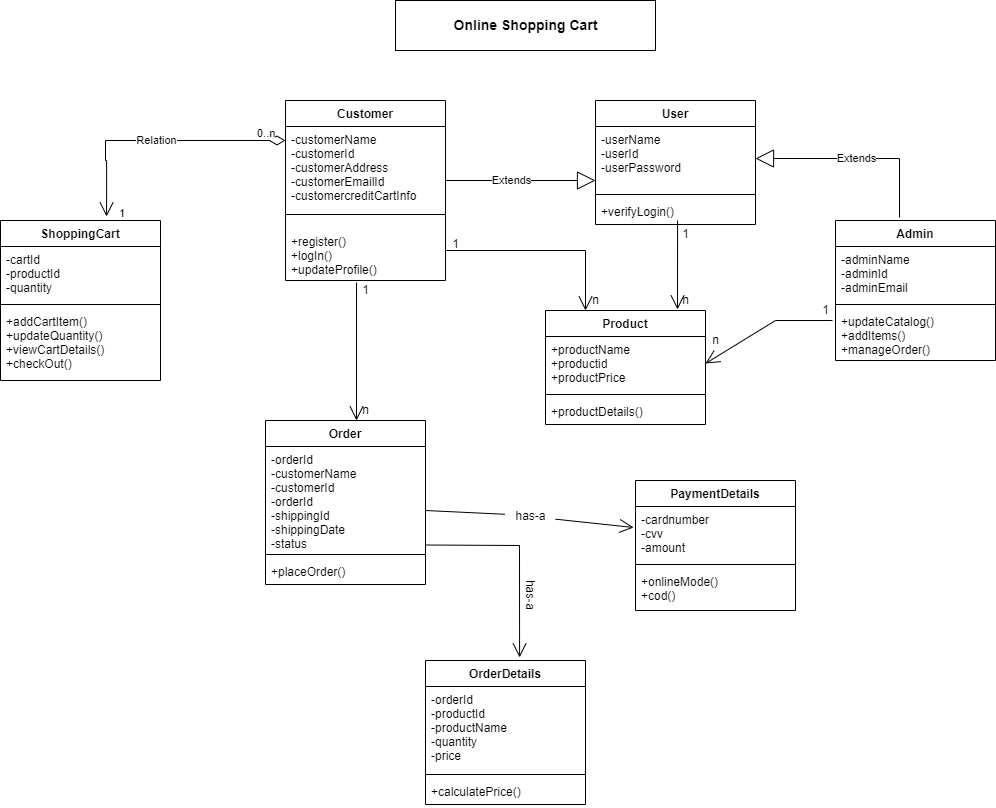

The diagram above was exported from draw.io. Its source (the exported page's mxGraphModel, read from the mxfile embedded in the PNG):
<mxGraphModel dx="1718" dy="393" grid="1" gridSize="10" guides="1" tooltips="1" connect="1" arrows="1" fold="1" page="1" pageScale="1" pageWidth="850" pageHeight="1100" math="0" shadow="0">
  <root>
    <mxCell id="0" />
    <mxCell id="1" parent="0" />
    <mxCell id="rm6abrN0DZ80UI_ylrjg-1" value="Customer" style="swimlane;fontStyle=1;align=center;verticalAlign=top;childLayout=stackLayout;horizontal=1;startSize=26;horizontalStack=0;resizeParent=1;resizeParentMax=0;resizeLast=0;collapsible=1;marginBottom=0;" vertex="1" parent="1">
      <mxGeometry x="-220" y="120" width="160" height="180" as="geometry" />
    </mxCell>
    <mxCell id="rm6abrN0DZ80UI_ylrjg-2" value="-customerName&#10;-customerId&#10;-customerAddress&#10;-customerEmailId&#10;-customercreditCartInfo" style="text;strokeColor=none;fillColor=none;align=left;verticalAlign=top;spacingLeft=4;spacingRight=4;overflow=hidden;rotatable=0;points=[[0,0.5],[1,0.5]];portConstraint=eastwest;" vertex="1" parent="rm6abrN0DZ80UI_ylrjg-1">
      <mxGeometry y="26" width="160" height="74" as="geometry" />
    </mxCell>
    <mxCell id="rm6abrN0DZ80UI_ylrjg-3" value="" style="line;strokeWidth=1;fillColor=none;align=left;verticalAlign=middle;spacingTop=-1;spacingLeft=3;spacingRight=3;rotatable=0;labelPosition=right;points=[];portConstraint=eastwest;" vertex="1" parent="rm6abrN0DZ80UI_ylrjg-1">
      <mxGeometry y="100" width="160" height="28" as="geometry" />
    </mxCell>
    <mxCell id="rm6abrN0DZ80UI_ylrjg-4" value="+register()&#10;+logIn()&#10;+updateProfile()" style="text;strokeColor=none;fillColor=none;align=left;verticalAlign=top;spacingLeft=4;spacingRight=4;overflow=hidden;rotatable=0;points=[[0,0.5],[1,0.5]];portConstraint=eastwest;" vertex="1" parent="rm6abrN0DZ80UI_ylrjg-1">
      <mxGeometry y="128" width="160" height="52" as="geometry" />
    </mxCell>
    <mxCell id="rm6abrN0DZ80UI_ylrjg-5" value="User" style="swimlane;fontStyle=1;align=center;verticalAlign=top;childLayout=stackLayout;horizontal=1;startSize=26;horizontalStack=0;resizeParent=1;resizeParentMax=0;resizeLast=0;collapsible=1;marginBottom=0;" vertex="1" parent="1">
      <mxGeometry x="90" y="120" width="160" height="124" as="geometry" />
    </mxCell>
    <mxCell id="rm6abrN0DZ80UI_ylrjg-6" value="-userName&#10;-userId&#10;-userPassword" style="text;strokeColor=none;fillColor=none;align=left;verticalAlign=top;spacingLeft=4;spacingRight=4;overflow=hidden;rotatable=0;points=[[0,0.5],[1,0.5]];portConstraint=eastwest;" vertex="1" parent="rm6abrN0DZ80UI_ylrjg-5">
      <mxGeometry y="26" width="160" height="64" as="geometry" />
    </mxCell>
    <mxCell id="rm6abrN0DZ80UI_ylrjg-7" value="" style="line;strokeWidth=1;fillColor=none;align=left;verticalAlign=middle;spacingTop=-1;spacingLeft=3;spacingRight=3;rotatable=0;labelPosition=right;points=[];portConstraint=eastwest;" vertex="1" parent="rm6abrN0DZ80UI_ylrjg-5">
      <mxGeometry y="90" width="160" height="8" as="geometry" />
    </mxCell>
    <mxCell id="rm6abrN0DZ80UI_ylrjg-8" value="+verifyLogin()" style="text;strokeColor=none;fillColor=none;align=left;verticalAlign=top;spacingLeft=4;spacingRight=4;overflow=hidden;rotatable=0;points=[[0,0.5],[1,0.5]];portConstraint=eastwest;" vertex="1" parent="rm6abrN0DZ80UI_ylrjg-5">
      <mxGeometry y="98" width="160" height="26" as="geometry" />
    </mxCell>
    <mxCell id="rm6abrN0DZ80UI_ylrjg-11" value="ShoppingCart" style="swimlane;fontStyle=1;align=center;verticalAlign=top;childLayout=stackLayout;horizontal=1;startSize=26;horizontalStack=0;resizeParent=1;resizeParentMax=0;resizeLast=0;collapsible=1;marginBottom=0;" vertex="1" parent="1">
      <mxGeometry x="-505" y="240" width="160" height="160" as="geometry" />
    </mxCell>
    <mxCell id="rm6abrN0DZ80UI_ylrjg-12" value="-cartId&#10;-productId&#10;-quantity" style="text;strokeColor=none;fillColor=none;align=left;verticalAlign=top;spacingLeft=4;spacingRight=4;overflow=hidden;rotatable=0;points=[[0,0.5],[1,0.5]];portConstraint=eastwest;" vertex="1" parent="rm6abrN0DZ80UI_ylrjg-11">
      <mxGeometry y="26" width="160" height="54" as="geometry" />
    </mxCell>
    <mxCell id="rm6abrN0DZ80UI_ylrjg-13" value="" style="line;strokeWidth=1;fillColor=none;align=left;verticalAlign=middle;spacingTop=-1;spacingLeft=3;spacingRight=3;rotatable=0;labelPosition=right;points=[];portConstraint=eastwest;" vertex="1" parent="rm6abrN0DZ80UI_ylrjg-11">
      <mxGeometry y="80" width="160" height="8" as="geometry" />
    </mxCell>
    <mxCell id="rm6abrN0DZ80UI_ylrjg-14" value="+addCartItem()&#10;+updateQuantity()&#10;+viewCartDetails()&#10;+checkOut()" style="text;strokeColor=none;fillColor=none;align=left;verticalAlign=top;spacingLeft=4;spacingRight=4;overflow=hidden;rotatable=0;points=[[0,0.5],[1,0.5]];portConstraint=eastwest;" vertex="1" parent="rm6abrN0DZ80UI_ylrjg-11">
      <mxGeometry y="88" width="160" height="72" as="geometry" />
    </mxCell>
    <mxCell id="rm6abrN0DZ80UI_ylrjg-15" value="Admin" style="swimlane;fontStyle=1;align=center;verticalAlign=top;childLayout=stackLayout;horizontal=1;startSize=26;horizontalStack=0;resizeParent=1;resizeParentMax=0;resizeLast=0;collapsible=1;marginBottom=0;" vertex="1" parent="1">
      <mxGeometry x="330" y="240" width="160" height="140" as="geometry" />
    </mxCell>
    <mxCell id="rm6abrN0DZ80UI_ylrjg-16" value="-adminName&#10;-adminId&#10;-adminEmail" style="text;strokeColor=none;fillColor=none;align=left;verticalAlign=top;spacingLeft=4;spacingRight=4;overflow=hidden;rotatable=0;points=[[0,0.5],[1,0.5]];portConstraint=eastwest;" vertex="1" parent="rm6abrN0DZ80UI_ylrjg-15">
      <mxGeometry y="26" width="160" height="54" as="geometry" />
    </mxCell>
    <mxCell id="rm6abrN0DZ80UI_ylrjg-17" value="" style="line;strokeWidth=1;fillColor=none;align=left;verticalAlign=middle;spacingTop=-1;spacingLeft=3;spacingRight=3;rotatable=0;labelPosition=right;points=[];portConstraint=eastwest;" vertex="1" parent="rm6abrN0DZ80UI_ylrjg-15">
      <mxGeometry y="80" width="160" height="8" as="geometry" />
    </mxCell>
    <mxCell id="rm6abrN0DZ80UI_ylrjg-18" value="+updateCatalog()&#10;+addItems()&#10;+manageOrder()" style="text;strokeColor=none;fillColor=none;align=left;verticalAlign=top;spacingLeft=4;spacingRight=4;overflow=hidden;rotatable=0;points=[[0,0.5],[1,0.5]];portConstraint=eastwest;" vertex="1" parent="rm6abrN0DZ80UI_ylrjg-15">
      <mxGeometry y="88" width="160" height="52" as="geometry" />
    </mxCell>
    <mxCell id="rm6abrN0DZ80UI_ylrjg-19" value="Order" style="swimlane;fontStyle=1;align=center;verticalAlign=top;childLayout=stackLayout;horizontal=1;startSize=26;horizontalStack=0;resizeParent=1;resizeParentMax=0;resizeLast=0;collapsible=1;marginBottom=0;" vertex="1" parent="1">
      <mxGeometry x="-240" y="440" width="160" height="164" as="geometry" />
    </mxCell>
    <mxCell id="rm6abrN0DZ80UI_ylrjg-20" value="-orderId&#10;-customerName&#10;-customerId&#10;-orderId&#10;-shippingId&#10;-shippingDate&#10;-status" style="text;strokeColor=none;fillColor=none;align=left;verticalAlign=top;spacingLeft=4;spacingRight=4;overflow=hidden;rotatable=0;points=[[0,0.5],[1,0.5]];portConstraint=eastwest;" vertex="1" parent="rm6abrN0DZ80UI_ylrjg-19">
      <mxGeometry y="26" width="160" height="104" as="geometry" />
    </mxCell>
    <mxCell id="rm6abrN0DZ80UI_ylrjg-21" value="" style="line;strokeWidth=1;fillColor=none;align=left;verticalAlign=middle;spacingTop=-1;spacingLeft=3;spacingRight=3;rotatable=0;labelPosition=right;points=[];portConstraint=eastwest;" vertex="1" parent="rm6abrN0DZ80UI_ylrjg-19">
      <mxGeometry y="130" width="160" height="8" as="geometry" />
    </mxCell>
    <mxCell id="rm6abrN0DZ80UI_ylrjg-22" value="+placeOrder()" style="text;strokeColor=none;fillColor=none;align=left;verticalAlign=top;spacingLeft=4;spacingRight=4;overflow=hidden;rotatable=0;points=[[0,0.5],[1,0.5]];portConstraint=eastwest;" vertex="1" parent="rm6abrN0DZ80UI_ylrjg-19">
      <mxGeometry y="138" width="160" height="26" as="geometry" />
    </mxCell>
    <mxCell id="rm6abrN0DZ80UI_ylrjg-23" value="OrderDetails" style="swimlane;fontStyle=1;align=center;verticalAlign=top;childLayout=stackLayout;horizontal=1;startSize=26;horizontalStack=0;resizeParent=1;resizeParentMax=0;resizeLast=0;collapsible=1;marginBottom=0;" vertex="1" parent="1">
      <mxGeometry x="-80" y="680" width="160" height="144" as="geometry" />
    </mxCell>
    <mxCell id="rm6abrN0DZ80UI_ylrjg-24" value="-orderId&#10;-productId&#10;-productName&#10;-quantity&#10;-price" style="text;strokeColor=none;fillColor=none;align=left;verticalAlign=top;spacingLeft=4;spacingRight=4;overflow=hidden;rotatable=0;points=[[0,0.5],[1,0.5]];portConstraint=eastwest;" vertex="1" parent="rm6abrN0DZ80UI_ylrjg-23">
      <mxGeometry y="26" width="160" height="84" as="geometry" />
    </mxCell>
    <mxCell id="rm6abrN0DZ80UI_ylrjg-25" value="" style="line;strokeWidth=1;fillColor=none;align=left;verticalAlign=middle;spacingTop=-1;spacingLeft=3;spacingRight=3;rotatable=0;labelPosition=right;points=[];portConstraint=eastwest;" vertex="1" parent="rm6abrN0DZ80UI_ylrjg-23">
      <mxGeometry y="110" width="160" height="8" as="geometry" />
    </mxCell>
    <mxCell id="rm6abrN0DZ80UI_ylrjg-26" value="+calculatePrice()" style="text;strokeColor=none;fillColor=none;align=left;verticalAlign=top;spacingLeft=4;spacingRight=4;overflow=hidden;rotatable=0;points=[[0,0.5],[1,0.5]];portConstraint=eastwest;" vertex="1" parent="rm6abrN0DZ80UI_ylrjg-23">
      <mxGeometry y="118" width="160" height="26" as="geometry" />
    </mxCell>
    <mxCell id="rm6abrN0DZ80UI_ylrjg-27" value="PaymentDetails" style="swimlane;fontStyle=1;align=center;verticalAlign=top;childLayout=stackLayout;horizontal=1;startSize=26;horizontalStack=0;resizeParent=1;resizeParentMax=0;resizeLast=0;collapsible=1;marginBottom=0;" vertex="1" parent="1">
      <mxGeometry x="130" y="500" width="160" height="130" as="geometry" />
    </mxCell>
    <mxCell id="rm6abrN0DZ80UI_ylrjg-28" value="-cardnumber&#10;-cvv&#10;-amount" style="text;strokeColor=none;fillColor=none;align=left;verticalAlign=top;spacingLeft=4;spacingRight=4;overflow=hidden;rotatable=0;points=[[0,0.5],[1,0.5]];portConstraint=eastwest;" vertex="1" parent="rm6abrN0DZ80UI_ylrjg-27">
      <mxGeometry y="26" width="160" height="54" as="geometry" />
    </mxCell>
    <mxCell id="rm6abrN0DZ80UI_ylrjg-29" value="" style="line;strokeWidth=1;fillColor=none;align=left;verticalAlign=middle;spacingTop=-1;spacingLeft=3;spacingRight=3;rotatable=0;labelPosition=right;points=[];portConstraint=eastwest;" vertex="1" parent="rm6abrN0DZ80UI_ylrjg-27">
      <mxGeometry y="80" width="160" height="8" as="geometry" />
    </mxCell>
    <mxCell id="rm6abrN0DZ80UI_ylrjg-30" value="+onlineMode()&#10;+cod()" style="text;strokeColor=none;fillColor=none;align=left;verticalAlign=top;spacingLeft=4;spacingRight=4;overflow=hidden;rotatable=0;points=[[0,0.5],[1,0.5]];portConstraint=eastwest;" vertex="1" parent="rm6abrN0DZ80UI_ylrjg-27">
      <mxGeometry y="88" width="160" height="42" as="geometry" />
    </mxCell>
    <mxCell id="rm6abrN0DZ80UI_ylrjg-31" value="Relation" style="endArrow=open;html=1;endSize=12;startArrow=diamondThin;startSize=14;startFill=0;edgeStyle=orthogonalEdgeStyle;rounded=0;exitX=0;exitY=0.189;exitDx=0;exitDy=0;exitPerimeter=0;entryX=0.663;entryY=-0.025;entryDx=0;entryDy=0;entryPerimeter=0;" edge="1" parent="1" source="rm6abrN0DZ80UI_ylrjg-2" target="rm6abrN0DZ80UI_ylrjg-11">
      <mxGeometry relative="1" as="geometry">
        <mxPoint x="-380" y="180" as="sourcePoint" />
        <mxPoint x="-220" y="180" as="targetPoint" />
        <Array as="points">
          <mxPoint x="-400" y="160" />
          <mxPoint x="-400" y="180" />
          <mxPoint x="-399" y="180" />
        </Array>
        <mxPoint as="offset" />
      </mxGeometry>
    </mxCell>
    <mxCell id="rm6abrN0DZ80UI_ylrjg-32" value="0..n" style="edgeLabel;resizable=0;html=1;align=left;verticalAlign=top;" connectable="0" vertex="1" parent="rm6abrN0DZ80UI_ylrjg-31">
      <mxGeometry x="-1" relative="1" as="geometry">
        <mxPoint x="-30" y="-20" as="offset" />
      </mxGeometry>
    </mxCell>
    <mxCell id="rm6abrN0DZ80UI_ylrjg-33" value="1" style="edgeLabel;resizable=0;html=1;align=right;verticalAlign=top;" connectable="0" vertex="1" parent="rm6abrN0DZ80UI_ylrjg-31">
      <mxGeometry x="1" relative="1" as="geometry">
        <mxPoint x="19" y="-16" as="offset" />
      </mxGeometry>
    </mxCell>
    <mxCell id="rm6abrN0DZ80UI_ylrjg-35" value="Extends" style="endArrow=block;endSize=16;endFill=0;html=1;rounded=0;" edge="1" parent="1">
      <mxGeometry x="-0.125" width="160" relative="1" as="geometry">
        <mxPoint x="-60" y="200" as="sourcePoint" />
        <mxPoint x="90" y="200" as="targetPoint" />
        <mxPoint as="offset" />
      </mxGeometry>
    </mxCell>
    <mxCell id="rm6abrN0DZ80UI_ylrjg-37" value="Extends" style="endArrow=block;endSize=16;endFill=0;html=1;rounded=0;exitX=0.4;exitY=-0.021;exitDx=0;exitDy=0;exitPerimeter=0;entryX=1;entryY=0.5;entryDx=0;entryDy=0;" edge="1" parent="1" source="rm6abrN0DZ80UI_ylrjg-15" target="rm6abrN0DZ80UI_ylrjg-6">
      <mxGeometry width="160" relative="1" as="geometry">
        <mxPoint x="310" y="170" as="sourcePoint" />
        <mxPoint x="394" y="120" as="targetPoint" />
        <Array as="points">
          <mxPoint x="394" y="178" />
        </Array>
      </mxGeometry>
    </mxCell>
    <mxCell id="rm6abrN0DZ80UI_ylrjg-38" value="Product" style="swimlane;fontStyle=1;align=center;verticalAlign=top;childLayout=stackLayout;horizontal=1;startSize=26;horizontalStack=0;resizeParent=1;resizeParentMax=0;resizeLast=0;collapsible=1;marginBottom=0;" vertex="1" parent="1">
      <mxGeometry x="40" y="330" width="160" height="114" as="geometry" />
    </mxCell>
    <mxCell id="rm6abrN0DZ80UI_ylrjg-39" value="+productName&#10;+productid&#10;+productPrice" style="text;strokeColor=none;fillColor=none;align=left;verticalAlign=top;spacingLeft=4;spacingRight=4;overflow=hidden;rotatable=0;points=[[0,0.5],[1,0.5]];portConstraint=eastwest;" vertex="1" parent="rm6abrN0DZ80UI_ylrjg-38">
      <mxGeometry y="26" width="160" height="54" as="geometry" />
    </mxCell>
    <mxCell id="rm6abrN0DZ80UI_ylrjg-40" value="" style="line;strokeWidth=1;fillColor=none;align=left;verticalAlign=middle;spacingTop=-1;spacingLeft=3;spacingRight=3;rotatable=0;labelPosition=right;points=[];portConstraint=eastwest;" vertex="1" parent="rm6abrN0DZ80UI_ylrjg-38">
      <mxGeometry y="80" width="160" height="8" as="geometry" />
    </mxCell>
    <mxCell id="rm6abrN0DZ80UI_ylrjg-41" value="+productDetails()" style="text;strokeColor=none;fillColor=none;align=left;verticalAlign=top;spacingLeft=4;spacingRight=4;overflow=hidden;rotatable=0;points=[[0,0.5],[1,0.5]];portConstraint=eastwest;" vertex="1" parent="rm6abrN0DZ80UI_ylrjg-38">
      <mxGeometry y="88" width="160" height="26" as="geometry" />
    </mxCell>
    <mxCell id="rm6abrN0DZ80UI_ylrjg-42" value="" style="endArrow=open;endFill=1;endSize=12;html=1;rounded=0;entryX=0.25;entryY=0;entryDx=0;entryDy=0;" edge="1" parent="1" target="rm6abrN0DZ80UI_ylrjg-38">
      <mxGeometry width="160" relative="1" as="geometry">
        <mxPoint x="-60" y="270" as="sourcePoint" />
        <mxPoint x="100" y="270" as="targetPoint" />
        <Array as="points">
          <mxPoint x="80" y="270" />
        </Array>
      </mxGeometry>
    </mxCell>
    <mxCell id="rm6abrN0DZ80UI_ylrjg-43" value="" style="endArrow=open;endFill=1;endSize=12;html=1;rounded=0;entryX=0.825;entryY=-0.009;entryDx=0;entryDy=0;entryPerimeter=0;exitX=0.513;exitY=0.846;exitDx=0;exitDy=0;exitPerimeter=0;" edge="1" parent="1" source="rm6abrN0DZ80UI_ylrjg-8" target="rm6abrN0DZ80UI_ylrjg-38">
      <mxGeometry width="160" relative="1" as="geometry">
        <mxPoint x="172" y="250" as="sourcePoint" />
        <mxPoint x="250" y="270" as="targetPoint" />
      </mxGeometry>
    </mxCell>
    <mxCell id="rm6abrN0DZ80UI_ylrjg-44" value="" style="endArrow=open;endFill=1;endSize=12;html=1;rounded=0;exitX=-0.019;exitY=0.231;exitDx=0;exitDy=0;exitPerimeter=0;entryX=1;entryY=0.5;entryDx=0;entryDy=0;" edge="1" parent="1" source="rm6abrN0DZ80UI_ylrjg-18" target="rm6abrN0DZ80UI_ylrjg-39">
      <mxGeometry width="160" relative="1" as="geometry">
        <mxPoint x="270" y="340" as="sourcePoint" />
        <mxPoint x="270" y="400" as="targetPoint" />
        <Array as="points">
          <mxPoint x="270" y="340" />
        </Array>
      </mxGeometry>
    </mxCell>
    <mxCell id="rm6abrN0DZ80UI_ylrjg-45" value="n" style="text;html=1;resizable=0;autosize=1;align=center;verticalAlign=middle;points=[];fillColor=none;strokeColor=none;rounded=0;" vertex="1" parent="1">
      <mxGeometry x="170" y="310" width="20" height="20" as="geometry" />
    </mxCell>
    <mxCell id="rm6abrN0DZ80UI_ylrjg-46" value="1" style="text;html=1;resizable=0;autosize=1;align=center;verticalAlign=middle;points=[];fillColor=none;strokeColor=none;rounded=0;" vertex="1" parent="1">
      <mxGeometry x="170" y="244" width="20" height="20" as="geometry" />
    </mxCell>
    <mxCell id="rm6abrN0DZ80UI_ylrjg-48" value="n" style="text;html=1;resizable=0;autosize=1;align=center;verticalAlign=middle;points=[];fillColor=none;strokeColor=none;rounded=0;" vertex="1" parent="1">
      <mxGeometry x="200" y="350" width="20" height="20" as="geometry" />
    </mxCell>
    <mxCell id="rm6abrN0DZ80UI_ylrjg-49" value="n" style="text;html=1;resizable=0;autosize=1;align=center;verticalAlign=middle;points=[];fillColor=none;strokeColor=none;rounded=0;" vertex="1" parent="1">
      <mxGeometry x="-150" y="420" width="20" height="20" as="geometry" />
    </mxCell>
    <mxCell id="rm6abrN0DZ80UI_ylrjg-52" value="1" style="text;html=1;resizable=0;autosize=1;align=center;verticalAlign=middle;points=[];fillColor=none;strokeColor=none;rounded=0;" vertex="1" parent="1">
      <mxGeometry x="-60" y="254" width="20" height="20" as="geometry" />
    </mxCell>
    <mxCell id="rm6abrN0DZ80UI_ylrjg-53" value="1" style="text;html=1;resizable=0;autosize=1;align=center;verticalAlign=middle;points=[];fillColor=none;strokeColor=none;rounded=0;" vertex="1" parent="1">
      <mxGeometry x="310" y="320" width="20" height="20" as="geometry" />
    </mxCell>
    <mxCell id="rm6abrN0DZ80UI_ylrjg-54" value="" style="endArrow=open;endFill=1;endSize=12;html=1;rounded=0;exitX=0.444;exitY=1.038;exitDx=0;exitDy=0;exitPerimeter=0;" edge="1" parent="1" source="rm6abrN0DZ80UI_ylrjg-4">
      <mxGeometry width="160" relative="1" as="geometry">
        <mxPoint x="-170" y="359.5" as="sourcePoint" />
        <mxPoint x="-149" y="440" as="targetPoint" />
      </mxGeometry>
    </mxCell>
    <mxCell id="rm6abrN0DZ80UI_ylrjg-55" value="1" style="text;html=1;resizable=0;autosize=1;align=center;verticalAlign=middle;points=[];fillColor=none;strokeColor=none;rounded=0;" vertex="1" parent="1">
      <mxGeometry x="-150" y="300" width="20" height="20" as="geometry" />
    </mxCell>
    <mxCell id="rm6abrN0DZ80UI_ylrjg-60" value="" style="endArrow=open;endFill=1;endSize=12;html=1;rounded=0;fontColor=none;entryX=-0.012;entryY=0.389;entryDx=0;entryDy=0;entryPerimeter=0;startArrow=none;" edge="1" parent="1" source="rm6abrN0DZ80UI_ylrjg-62" target="rm6abrN0DZ80UI_ylrjg-28">
      <mxGeometry width="160" relative="1" as="geometry">
        <mxPoint x="-80" y="530" as="sourcePoint" />
        <mxPoint x="80" y="530" as="targetPoint" />
      </mxGeometry>
    </mxCell>
    <mxCell id="rm6abrN0DZ80UI_ylrjg-62" value="has-a" style="text;html=1;resizable=0;autosize=1;align=center;verticalAlign=middle;points=[];fillColor=none;strokeColor=none;rounded=0;fontColor=none;" vertex="1" parent="1">
      <mxGeometry y="526" width="50" height="20" as="geometry" />
    </mxCell>
    <mxCell id="rm6abrN0DZ80UI_ylrjg-63" value="" style="endArrow=none;endFill=1;endSize=12;html=1;rounded=0;fontColor=none;entryX=-0.012;entryY=0.389;entryDx=0;entryDy=0;entryPerimeter=0;" edge="1" parent="1" target="rm6abrN0DZ80UI_ylrjg-62">
      <mxGeometry width="160" relative="1" as="geometry">
        <mxPoint x="-80" y="530" as="sourcePoint" />
        <mxPoint x="128.07999999999993" y="547.006" as="targetPoint" />
      </mxGeometry>
    </mxCell>
    <mxCell id="rm6abrN0DZ80UI_ylrjg-64" value="" style="endArrow=open;endFill=1;endSize=12;html=1;rounded=0;fontColor=none;entryX=0.588;entryY=-0.021;entryDx=0;entryDy=0;entryPerimeter=0;" edge="1" parent="1" target="rm6abrN0DZ80UI_ylrjg-23">
      <mxGeometry width="160" relative="1" as="geometry">
        <mxPoint x="-80" y="564.5" as="sourcePoint" />
        <mxPoint x="80" y="564.5" as="targetPoint" />
        <Array as="points">
          <mxPoint x="14" y="565" />
        </Array>
      </mxGeometry>
    </mxCell>
    <mxCell id="rm6abrN0DZ80UI_ylrjg-65" value="has-a" style="text;html=1;resizable=0;autosize=1;align=center;verticalAlign=middle;points=[];fillColor=none;strokeColor=none;rounded=0;fontColor=none;rotation=90;" vertex="1" parent="1">
      <mxGeometry y="604" width="50" height="20" as="geometry" />
    </mxCell>
    <mxCell id="rm6abrN0DZ80UI_ylrjg-67" value="n" style="text;html=1;resizable=0;autosize=1;align=center;verticalAlign=middle;points=[];fillColor=none;strokeColor=none;rounded=0;" vertex="1" parent="1">
      <mxGeometry x="80" y="310" width="20" height="20" as="geometry" />
    </mxCell>
    <mxCell id="rm6abrN0DZ80UI_ylrjg-68" value="&lt;b&gt;&lt;font style=&quot;font-size: 14px&quot;&gt;Online Shopping Cart&lt;/font&gt;&lt;/b&gt;" style="html=1;fontColor=none;" vertex="1" parent="1">
      <mxGeometry x="-110" y="20" width="260" height="50" as="geometry" />
    </mxCell>
  </root>
</mxGraphModel>